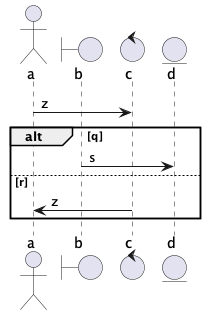

The diagram above was rendered by PlantUML. Its source (embedded in the PNG):
@startuml
actor a
boundary b
control c
entity d
a -> c : z
alt q
b -> d : s
else r
c -> a : z
end
@enduml